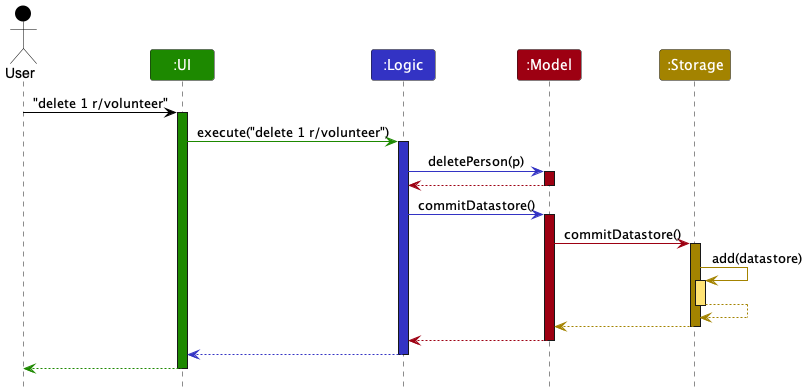

The diagram above was rendered by PlantUML. Its source (embedded in the PNG):
@startuml
!include style.puml
skinparam ArrowFontStyle plain

Actor User as user USER_COLOR
Participant ":UI" as ui UI_COLOR
Participant ":Logic" as logic LOGIC_COLOR
Participant ":Model" as model MODEL_COLOR
Participant ":Storage" as storage STORAGE_COLOR

user -[USER_COLOR]> ui : "delete 1 r/volunteer"
activate ui UI_COLOR

ui -[UI_COLOR]> logic : execute("delete 1 r/volunteer")
activate logic LOGIC_COLOR

logic -[LOGIC_COLOR]> model : deletePerson(p)
activate model MODEL_COLOR

model -[MODEL_COLOR]-> logic
deactivate model

logic -[LOGIC_COLOR]> model : commitDatastore()
activate model MODEL_COLOR

model -[MODEL_COLOR]> storage : commitDatastore()
activate storage STORAGE_COLOR

storage -[STORAGE_COLOR]> storage : add(datastore)
activate storage STORAGE_COLOR_T1
storage --[STORAGE_COLOR]> storage
deactivate storage

storage --[STORAGE_COLOR]> model
deactivate storage

model -[MODEL_COLOR]-> logic
deactivate model

logic --[LOGIC_COLOR]> ui
deactivate logic

ui--[UI_COLOR]> user
deactivate ui
@enduml